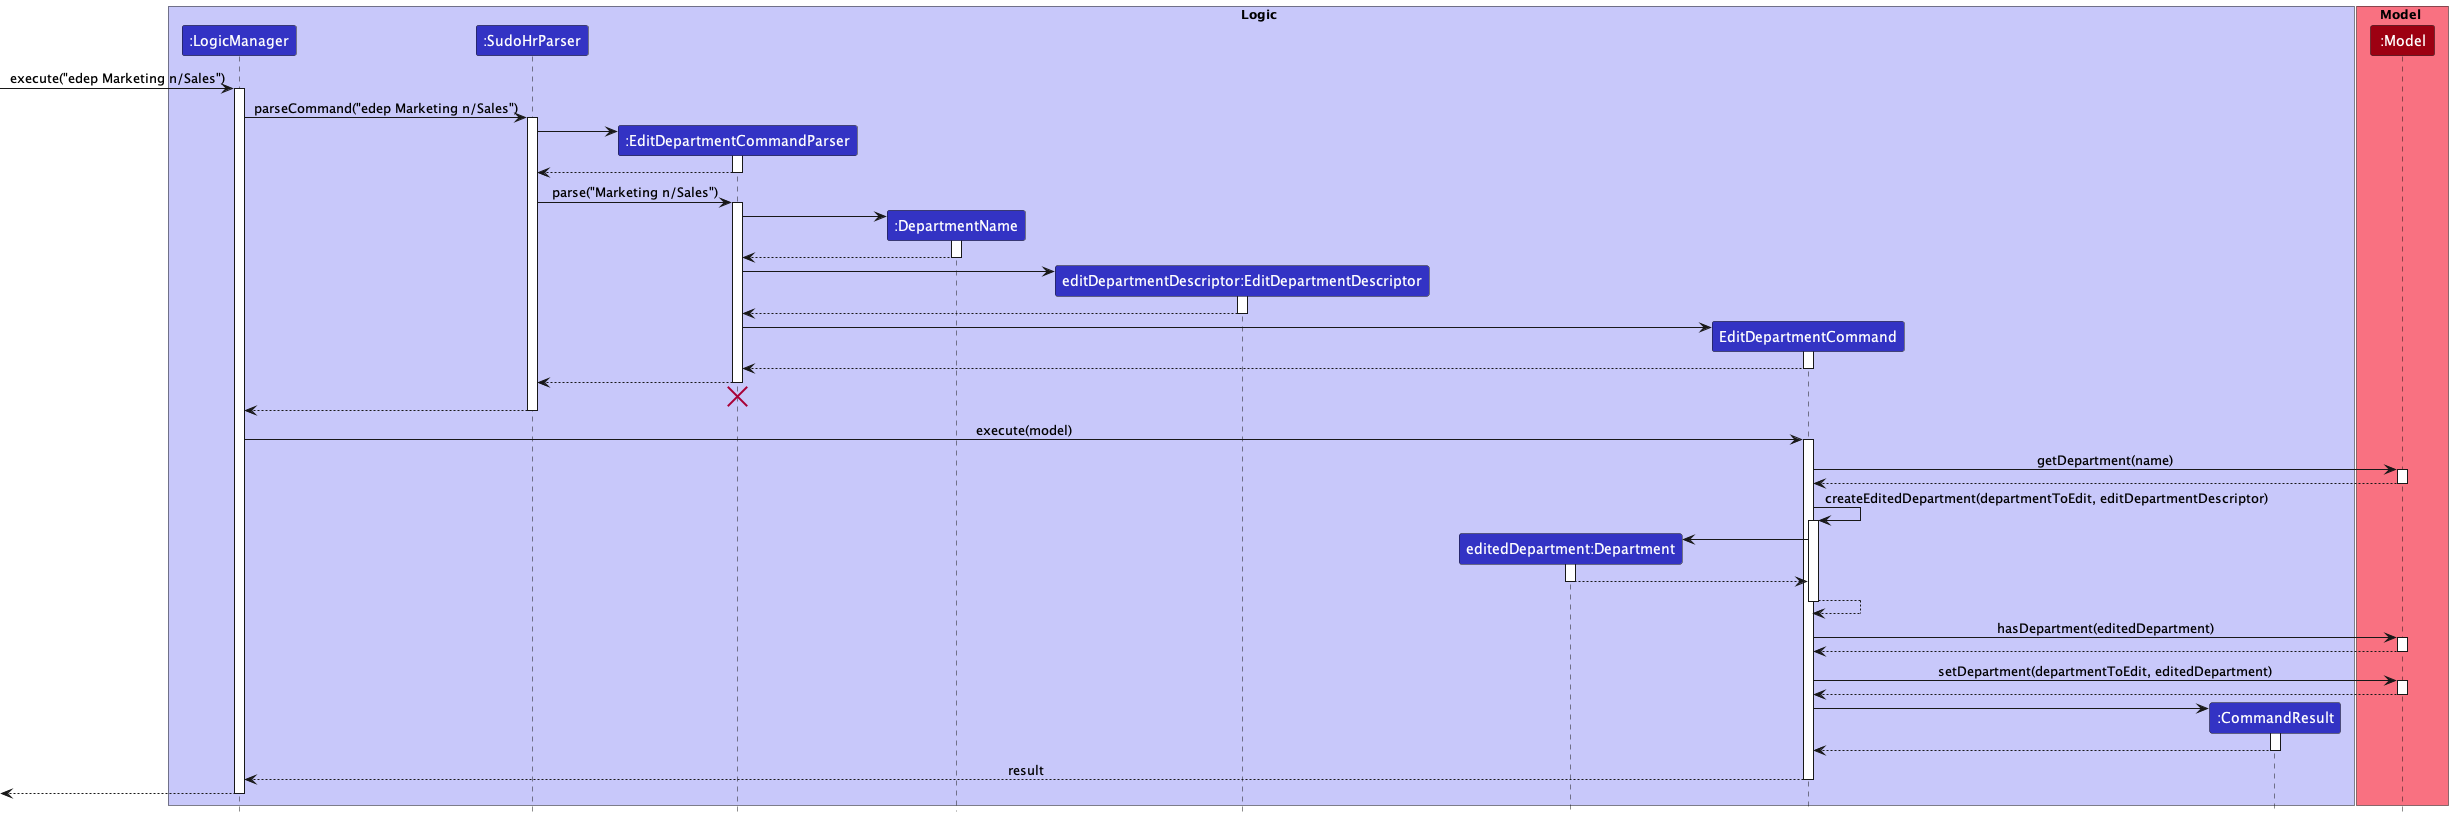

The diagram above was rendered by PlantUML. Its source (embedded in the PNG):
@startuml
!include ../../style.puml

box Logic LOGIC_COLOR_T1
participant ":LogicManager" as LogicManager LOGIC_COLOR
participant ":SudoHrParser" as SudoHrParser LOGIC_COLOR
participant ":EditDepartmentCommandParser" as EditDepartmentCommandParser LOGIC_COLOR
participant ":DepartmentName" as DepartmentName LOGIC_COLOR
participant "editDepartmentDescriptor:EditDepartmentDescriptor" as EditDepartmentDescriptor LOGIC_COLOR
participant "editedDepartment:Department" as Department LOGIC_COLOR
participant "EditDepartmentCommand" as EditDepartmentCommand LOGIC_COLOR
participant ":CommandResult" as CommandResult LOGIC_COLOR
end box

box Model MODEL_COLOR_T1
participant ":Model" as Model MODEL_COLOR
end box

[-> LogicManager : execute("edep Marketing n/Sales")
activate LogicManager

LogicManager -> SudoHrParser : parseCommand("edep Marketing n/Sales")
activate SudoHrParser

create EditDepartmentCommandParser
SudoHrParser -> EditDepartmentCommandParser
activate EditDepartmentCommandParser

EditDepartmentCommandParser --> SudoHrParser
deactivate EditDepartmentCommandParser

SudoHrParser -> EditDepartmentCommandParser : parse("Marketing n/Sales")
activate EditDepartmentCommandParser

create DepartmentName
EditDepartmentCommandParser -> DepartmentName
activate DepartmentName

DepartmentName --> EditDepartmentCommandParser
deactivate

create EditDepartmentDescriptor
EditDepartmentCommandParser -> EditDepartmentDescriptor
activate EditDepartmentDescriptor

EditDepartmentDescriptor --> EditDepartmentCommandParser
deactivate

create EditDepartmentCommand
EditDepartmentCommandParser -> EditDepartmentCommand
activate EditDepartmentCommand

EditDepartmentCommand --> EditDepartmentCommandParser
deactivate EditDepartmentCommand

EditDepartmentCommandParser --> SudoHrParser
deactivate EditDepartmentCommandParser
'Hidden arrow to position the destroy marker below the end of the activation bar.
EditDepartmentCommandParser -[hidden]-> SudoHrParser
destroy EditDepartmentCommandParser

SudoHrParser --> LogicManager
deactivate SudoHrParser

LogicManager -> EditDepartmentCommand : execute(model)
activate EditDepartmentCommand

EditDepartmentCommand -> Model : getDepartment(name)
activate Model

Model --> EditDepartmentCommand
deactivate Model

EditDepartmentCommand -> EditDepartmentCommand : createEditedDepartment(departmentToEdit, editDepartmentDescriptor)
activate EditDepartmentCommand

create Department
EditDepartmentCommand -> Department
activate Department

Department --> EditDepartmentCommand
deactivate

EditDepartmentCommand --> EditDepartmentCommand
deactivate EditDepartmentCommand

EditDepartmentCommand -> Model : hasDepartment(editedDepartment)
activate Model

Model --> EditDepartmentCommand
deactivate Model

EditDepartmentCommand -> Model : setDepartment(departmentToEdit, editedDepartment)
activate Model

Model --> EditDepartmentCommand
deactivate Model

create CommandResult
EditDepartmentCommand -> CommandResult
activate CommandResult

CommandResult --> EditDepartmentCommand
deactivate CommandResult

EditDepartmentCommand --> LogicManager : result
deactivate EditDepartmentCommand

[<--LogicManager
deactivate LogicManager
@enduml